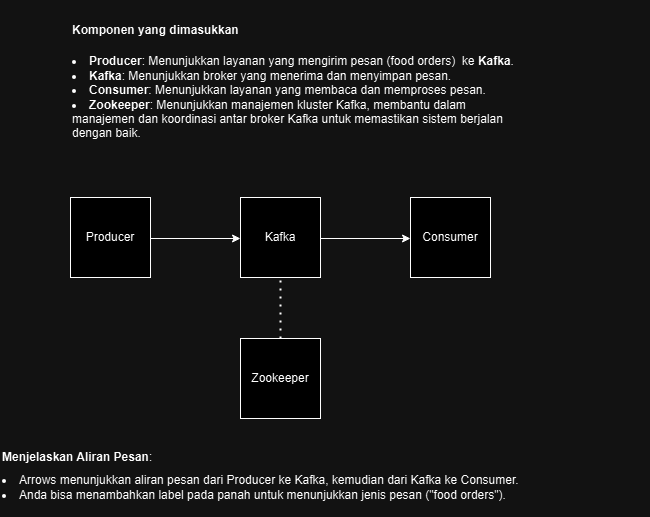

The diagram above was exported from draw.io. Its source (the exported page's mxGraphModel, read from the mxfile embedded in the PNG):
<mxGraphModel dx="1246" dy="681" grid="1" gridSize="10" guides="1" tooltips="1" connect="1" arrows="1" fold="1" page="1" pageScale="1" pageWidth="850" pageHeight="1100" math="0" shadow="0">
  <root>
    <mxCell id="0" />
    <mxCell id="1" parent="0" />
    <mxCell id="2G3n_5WbKkJMEVWbCkhm-5" style="edgeStyle=orthogonalEdgeStyle;rounded=0;orthogonalLoop=1;jettySize=auto;html=1;entryX=0;entryY=0.5;entryDx=0;entryDy=0;" parent="1" edge="1">
      <mxGeometry relative="1" as="geometry">
        <mxPoint x="160" y="251" as="sourcePoint" />
        <mxPoint x="250.00000000000023" y="251" as="targetPoint" />
      </mxGeometry>
    </mxCell>
    <mxCell id="2G3n_5WbKkJMEVWbCkhm-1" value="Producer" style="whiteSpace=wrap;html=1;aspect=fixed;" parent="1" vertex="1">
      <mxGeometry x="80" y="210" width="80" height="80" as="geometry" />
    </mxCell>
    <mxCell id="2G3n_5WbKkJMEVWbCkhm-6" style="edgeStyle=orthogonalEdgeStyle;rounded=0;orthogonalLoop=1;jettySize=auto;html=1;entryX=0;entryY=0.5;entryDx=0;entryDy=0;" parent="1" edge="1">
      <mxGeometry relative="1" as="geometry">
        <mxPoint x="330.0000000000002" y="251" as="sourcePoint" />
        <mxPoint x="419.9999999999998" y="251" as="targetPoint" />
      </mxGeometry>
    </mxCell>
    <mxCell id="2G3n_5WbKkJMEVWbCkhm-2" value="Kafka" style="whiteSpace=wrap;html=1;aspect=fixed;" parent="1" vertex="1">
      <mxGeometry x="250" y="210" width="80" height="80" as="geometry" />
    </mxCell>
    <mxCell id="2G3n_5WbKkJMEVWbCkhm-3" value="Consumer" style="whiteSpace=wrap;html=1;aspect=fixed;" parent="1" vertex="1">
      <mxGeometry x="420" y="210" width="80" height="80" as="geometry" />
    </mxCell>
    <mxCell id="2G3n_5WbKkJMEVWbCkhm-4" value="Zookeeper" style="whiteSpace=wrap;html=1;aspect=fixed;" parent="1" vertex="1">
      <mxGeometry x="250" y="351" width="80" height="80" as="geometry" />
    </mxCell>
    <mxCell id="2G3n_5WbKkJMEVWbCkhm-7" value="" style="endArrow=none;dashed=1;html=1;dashPattern=1 3;strokeWidth=2;rounded=0;entryX=0.5;entryY=1;entryDx=0;entryDy=0;exitX=0.5;exitY=0;exitDx=0;exitDy=0;" parent="1" source="2G3n_5WbKkJMEVWbCkhm-4" edge="1">
      <mxGeometry width="50" height="50" relative="1" as="geometry">
        <mxPoint x="390" y="391" as="sourcePoint" />
        <mxPoint x="290.0000000000002" y="291" as="targetPoint" />
        <Array as="points">
          <mxPoint x="290" y="301" />
        </Array>
      </mxGeometry>
    </mxCell>
    <mxCell id="2G3n_5WbKkJMEVWbCkhm-8" value="&lt;li&gt;&lt;strong&gt;Producer&lt;/strong&gt;: Menunjukkan layanan yang mengirim pesan (food orders)&amp;nbsp; ke &lt;strong&gt;Kafka&lt;/strong&gt;.&lt;/li&gt;&lt;li&gt;&lt;strong&gt;Kafka&lt;/strong&gt;: Menunjukkan broker yang menerima dan menyimpan pesan.&lt;/li&gt;&lt;li&gt;&lt;strong&gt;Consumer&lt;/strong&gt;: Menunjukkan layanan yang membaca dan memproses pesan.&lt;/li&gt;&lt;li&gt;&lt;strong&gt;Zookeeper&lt;/strong&gt;: Menunjukkan manajemen kluster Kafka,&amp;nbsp;membantu dalam manajemen dan koordinasi antar broker Kafka untuk memastikan sistem berjalan dengan baik.&lt;/li&gt;" style="text;html=1;align=left;verticalAlign=middle;whiteSpace=wrap;rounded=0;" parent="1" vertex="1">
      <mxGeometry x="80" y="80" width="450" height="60" as="geometry" />
    </mxCell>
    <mxCell id="2G3n_5WbKkJMEVWbCkhm-9" value="&lt;li&gt;&lt;span style=&quot;background-color: initial;&quot;&gt;Arrows menunjukkan aliran pesan dari Producer ke Kafka, kemudian dari Kafka ke Consumer.&lt;/span&gt;&lt;/li&gt;&lt;li&gt;Anda bisa menambahkan label pada panah untuk menunjukkan jenis pesan (&quot;food orders&quot;).&lt;/li&gt;" style="text;html=1;align=left;verticalAlign=middle;whiteSpace=wrap;rounded=0;" parent="1" vertex="1">
      <mxGeometry x="10" y="470" width="580" height="60" as="geometry" />
    </mxCell>
    <mxCell id="2G3n_5WbKkJMEVWbCkhm-10" value="&lt;strong style=&quot;background-color: initial;&quot;&gt;Menjelaskan Aliran Pesan&lt;/strong&gt;&lt;span style=&quot;background-color: initial;&quot;&gt;:&lt;/span&gt;" style="text;html=1;align=left;verticalAlign=middle;whiteSpace=wrap;rounded=0;" parent="1" vertex="1">
      <mxGeometry x="10" y="440" width="580" height="60" as="geometry" />
    </mxCell>
    <mxCell id="2G3n_5WbKkJMEVWbCkhm-11" value="&lt;b&gt;Komponen yang dimasukkan&lt;/b&gt;" style="text;html=1;align=left;verticalAlign=middle;whiteSpace=wrap;rounded=0;" parent="1" vertex="1">
      <mxGeometry x="80" y="13" width="580" height="60" as="geometry" />
    </mxCell>
  </root>
</mxGraphModel>